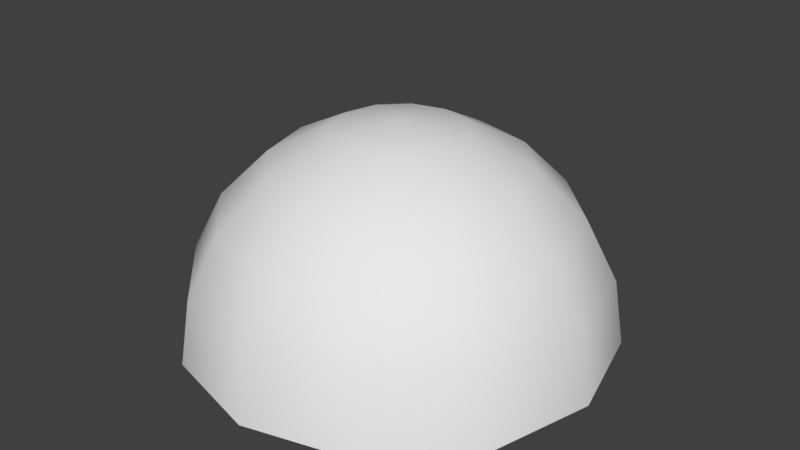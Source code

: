 # Source: groundBumps.blend  (saved by Blender 2.78.0; exported with 4.5.12 LTS)
import bpy
from mathutils import Matrix  # noqa: F401  (used for matrix-valued properties, if any)

bpy.ops.wm.read_factory_settings(use_empty=True)
scene = bpy.context.scene
scene.name = 'Scene'

# ---- collections
col_collection_1 = bpy.data.collections.new('Collection 1'); scene.collection.children.link(col_collection_1)

# ---- world
world_world = bpy.data.worlds.new('World'); scene.world = world_world
world_world.color = (0.05088, 0.05088, 0.05088)
world_world.use_sun_shadow = False
world_world.sun_shadow_jitter_overblur = 0.0
world_world.cycles.sampling_method = 'MANUAL'

# ---- meshes
me_sphere_001 = bpy.data.meshes.new('Sphere.001')
me_sphere_001.from_pydata([(0.0, 0.4755, -0.1545), (0.0, 0.4045, -0.2939), (0.0, 0.2939, -0.4045), (0.07725, 0.4755, -0.1338), (0.1469, 0.4045, -0.2545), (0.2023, 0.2939, -0.3503), (0.2378, 0.1545, -0.4118), (0.25, -4.078e-08, -0.433), (0.1338, 0.4755, -0.07725), (0.2545, 0.4045, -0.1469), (0.3503, 0.2939, -0.2023), (0.4118, 0.1545, -0.2378), (0.433, -3.278e-08, -0.25), (0.1545, 0.4755, 1.426e-07), (0.2939, 0.4045, 1.383e-07), (0.4045, 0.2939, 1.729e-07), (0.4755, 0.1545, 1.79e-07), (0.5, -2.186e-08, 1.708e-07), (0.1338, 0.4755, 0.07725), (0.2545, 0.4045, 0.1469), (0.3503, 0.2939, 0.2023), (0.4118, 0.1545, 0.2378), (0.433, -1.093e-08, 0.25), (0.07725, 0.4755, 0.1338), (0.1469, 0.4045, 0.2545), (0.2023, 0.2939, 0.3503), (0.2378, 0.1545, 0.4118), (0.25, -2.928e-09, 0.433), (6.955e-09, 0.4755, 0.1545), (-7.947e-09, 0.4045, 0.2939), (-3.775e-08, 0.2939, 0.4045), (-7.947e-09, 0.1545, 0.4755), (-3.775e-08, 1.066e-14, 0.5), (-0.07725, 0.4755, 0.1338), (-0.1469, 0.4045, 0.2545), (-0.2023, 0.2939, 0.3503), (-0.2378, 0.1545, 0.4118), (-0.25, -2.928e-09, 0.433), (-1.411e-07, 0.5, 2.225e-07), (-0.1338, 0.4755, 0.07725), (-0.2545, 0.4045, 0.1469), (-0.3503, 0.2939, 0.2023), (-0.4118, 0.1545, 0.2378), (-0.433, -1.093e-08, 0.25), (-0.1545, 0.4755, 1.352e-07), (-0.2939, 0.4045, 1.383e-07), (-0.4045, 0.2939, 9.839e-08), (-0.4755, 0.1545, 1.492e-07), (-0.5, -2.186e-08, 1.41e-07), (-0.1338, 0.4755, -0.07725), (-0.2545, 0.4045, -0.1469), (-0.3503, 0.2939, -0.2023), (-0.4118, 0.1545, -0.2378), (-0.433, -3.278e-08, -0.25), (-0.07725, 0.4755, -0.1338), (-0.1469, 0.4045, -0.2545), (-0.2023, 0.2939, -0.3503), (-0.2378, 0.1545, -0.4118), (-0.25, -4.078e-08, -0.433), (-7.947e-09, 0.1545, -0.4755), (3.676e-08, -4.371e-08, -0.5)], [], [(59, 2, 5, 6), (0, 38, 3), (60, 59, 6, 7), (1, 0, 3, 4), (2, 1, 4, 5), (6, 5, 10, 11), (3, 38, 8), (7, 6, 11, 12), (4, 3, 8, 9), (5, 4, 9, 10), (10, 9, 14, 15), (11, 10, 15, 16), (8, 38, 13), (12, 11, 16, 17), (9, 8, 13, 14), (15, 14, 19, 20), (16, 15, 20, 21), (13, 38, 18), (17, 16, 21, 22), (14, 13, 18, 19), (19, 18, 23, 24), (20, 19, 24, 25), (21, 20, 25, 26), (18, 38, 23), (22, 21, 26, 27), (27, 26, 31, 32), (24, 23, 28, 29), (25, 24, 29, 30), (26, 25, 30, 31), (23, 38, 28), (31, 30, 35, 36), (28, 38, 33), (32, 31, 36, 37), (29, 28, 33, 34), (30, 29, 34, 35), (36, 35, 41, 42), (33, 38, 39), (37, 36, 42, 43), (34, 33, 39, 40), (35, 34, 40, 41), (41, 40, 45, 46), (42, 41, 46, 47), (39, 38, 44), (43, 42, 47, 48), (40, 39, 44, 45), (46, 45, 50, 51), (47, 46, 51, 52), (44, 38, 49), (48, 47, 52, 53), (45, 44, 49, 50), (53, 52, 57, 58), (50, 49, 54, 55), (51, 50, 55, 56), (52, 51, 56, 57), (49, 38, 54), (54, 38, 0), (58, 57, 59, 60), (55, 54, 0, 1), (56, 55, 1, 2), (57, 56, 2, 59)])
me_sphere_001.polygons.foreach_set('use_smooth', [True] * 60)
me_sphere_001.use_remesh_preserve_volume = False
me_sphere_001.use_remesh_preserve_attributes = False
me_sphere_001.use_mirror_vertex_groups = False
me_sphere_001.update()

# ---- objects
ob_sphere = bpy.data.objects.new('Sphere', me_sphere_001)

# ---- transforms, parenting, visibility, modifiers, constraints
ob_sphere.location = (0.0, 0.0, 0.0)
ob_sphere.rotation_euler = (1.571, 0.0, 0.0)
ob_sphere.lineart.crease_threshold = 0.0

# ---- collection membership
col_collection_1.objects.link(ob_sphere)

# ---- scene / render settings (as saved in the file)
scene.frame_start = 1; scene.frame_end = 250; scene.frame_set(1)
scene.render.engine = 'BLENDER_EEVEE_NEXT'
scene.render.resolution_percentage = 50
scene.render.dither_intensity = 0.0
scene.cycles.use_denoising = False
scene.cycles.samples = 128
scene.cycles.sampling_pattern = 'TABULATED_SOBOL'
scene.cycles.light_sampling_threshold = 0.0
scene.cycles.use_adaptive_sampling = False
scene.cycles.use_light_tree = False
scene.cycles.blur_glossy = 0.0
scene.cycles.sample_clamp_indirect = 0.0
scene.view_settings.view_transform = 'Standard'
bpy.context.view_layer.update()

# ---- added for rendering (the .blend has no active camera and no usable light): camera, sun
cam_auto = bpy.data.cameras.new('AutoCamera')
cam_auto.lens = 50.0
cam_auto.sensor_width = 36.0
cam_auto.clip_end = 1000.0
ob_auto_camera = bpy.data.objects.new('AutoCamera', cam_auto)
scene.collection.objects.link(ob_auto_camera)
ob_auto_camera.location = (1.38784, -1.66541, 1.36027)
ob_auto_camera.rotation_euler = (1.09748, -7.21219e-08, 0.694738)
scene.camera = ob_auto_camera
light_auto_sun = bpy.data.lights.new('AutoSun', 'SUN')
light_auto_sun.energy = 3.0
light_auto_sun.angle = 0.0523599
ob_auto_sun = bpy.data.objects.new('AutoSun', light_auto_sun)
scene.collection.objects.link(ob_auto_sun)
ob_auto_sun.rotation_euler = (0.872665, 0.174533, 0.523599)
bpy.context.view_layer.update()
